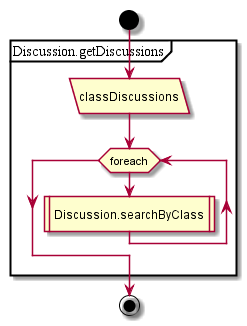

The diagram above was rendered by PlantUML. Its source (embedded in the PNG):
@startuml
start
partition Discussion.getDiscussions {
:classDiscussions/
while (foreach)
:Discussion.searchByClass|
endwhile;
}
stop
@enduml